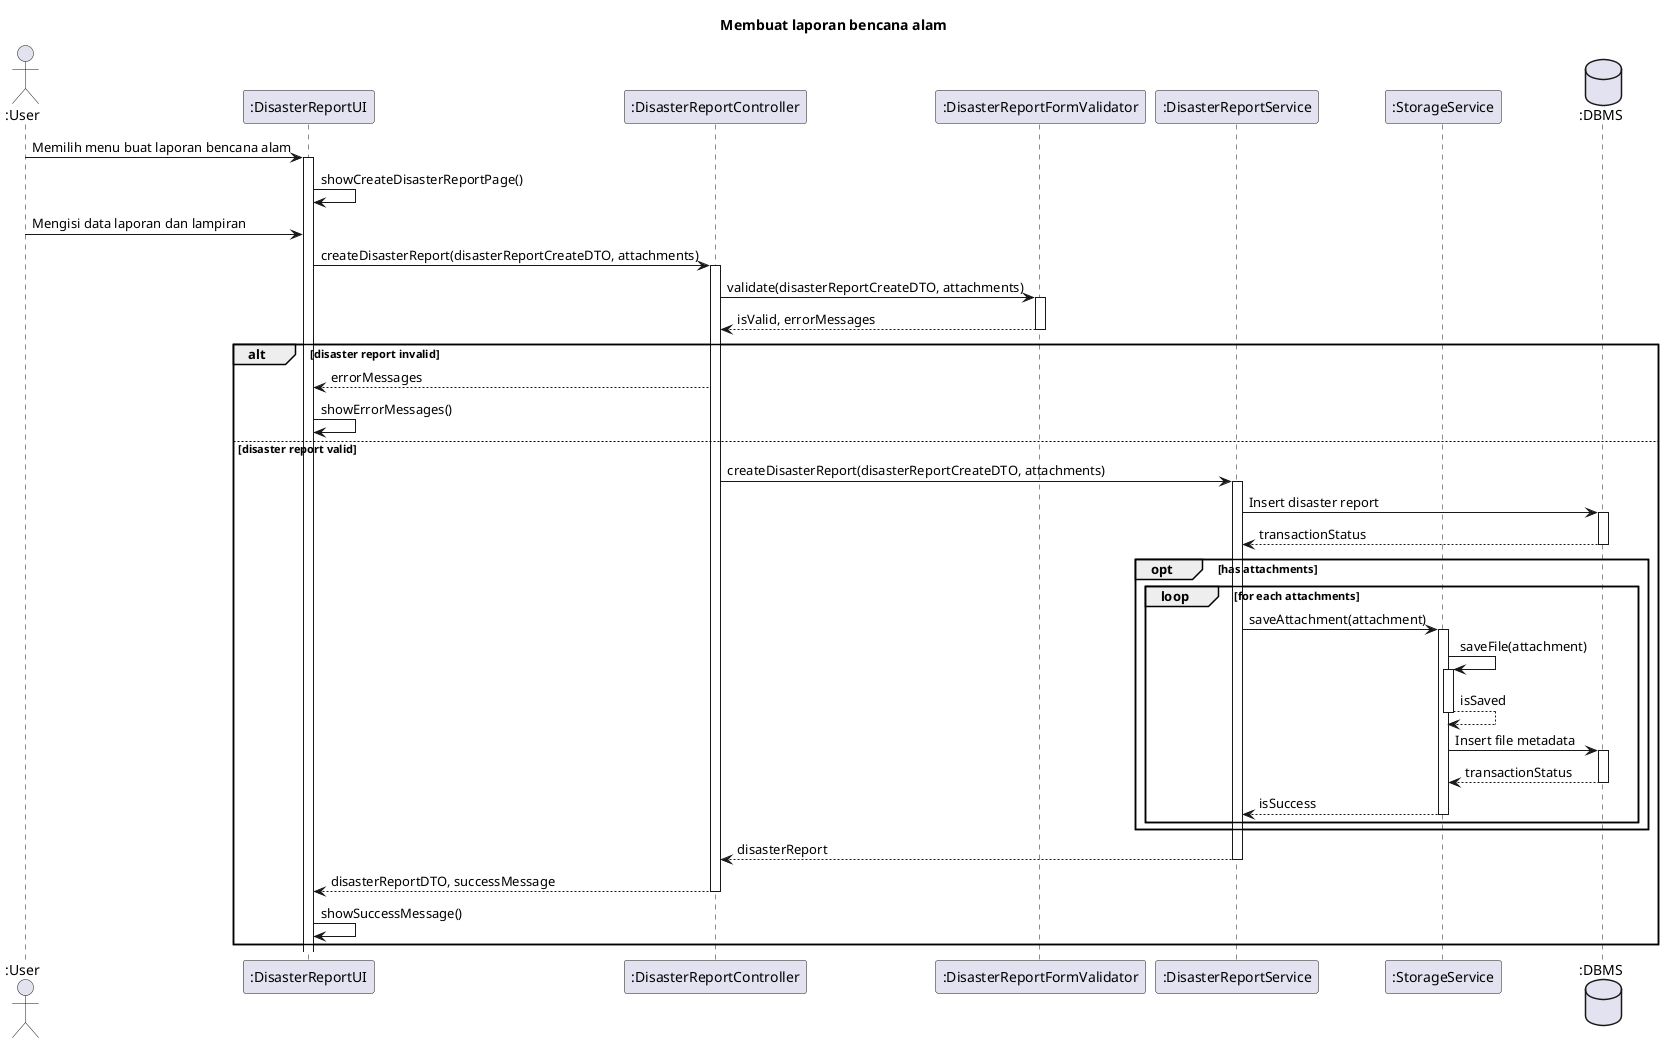

The diagram above was rendered by PlantUML. Its source (embedded in the PNG):
@startuml SD-MAP-017 - Membuat laporan bencana alam

title Membuat laporan bencana alam

actor ":User" as user
participant ":DisasterReportUI" as view
participant ":DisasterReportController" as controller
participant ":DisasterReportFormValidator" as validator
participant ":DisasterReportService" as disasterService
participant ":StorageService" as storageService
database ":DBMS" as db

user -> view ++: Memilih menu buat laporan bencana alam
view -> view : showCreateDisasterReportPage()

user -> view : Mengisi data laporan dan lampiran
view -> controller ++: createDisasterReport(disasterReportCreateDTO, attachments)
  controller -> validator ++: validate(disasterReportCreateDTO, attachments)
    return isValid, errorMessages

  alt disaster report invalid
    controller --> view: errorMessages
    view -> view: showErrorMessages()
  else disaster report valid
    controller -> disasterService ++: createDisasterReport(disasterReportCreateDTO, attachments)
      disasterService -> db ++: Insert disaster report
        return transactionStatus
      
      opt has attachments
        loop for each attachments
          disasterService -> storageService ++: saveAttachment(attachment)
            storageService -> storageService ++: saveFile(attachment)
              return isSaved

            storageService -> db ++: Insert file metadata
              return transactionStatus
            return isSuccess
        end
      end
      return disasterReport
    return disasterReportDTO, successMessage

    view -> view: showSuccessMessage()
  end

@enduml